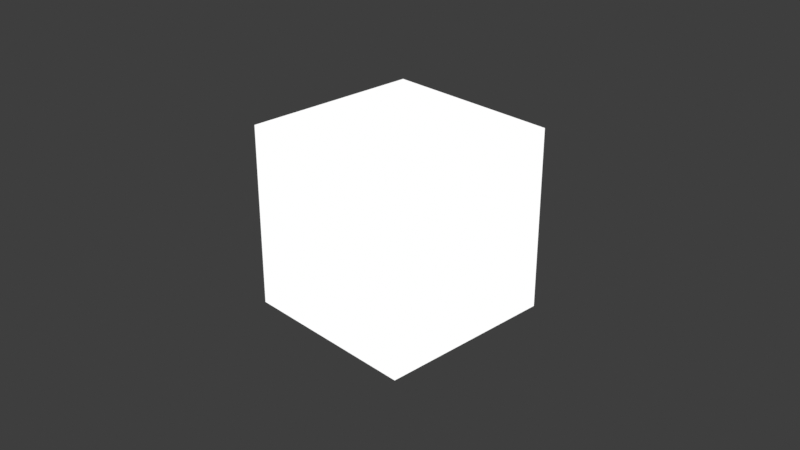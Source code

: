 # Source: cube.blend  (saved by Blender 2.91.10; exported with 4.5.12 LTS)
import bpy
from mathutils import Matrix  # noqa: F401  (used for matrix-valued properties, if any)

bpy.ops.wm.read_factory_settings(use_empty=True)
scene = bpy.context.scene
scene.name = 'Scene'

# ---- collections
col_collection = bpy.data.collections.new('Collection'); scene.collection.children.link(col_collection)

# ---- images (referenced by path relative to the original .blend; pixels are not part of the script)
import os
ASSET_DIR = os.environ.get("B2B_ASSET_DIR", "")  # directory of the original .blend (textures are referenced by path, not embedded)
HERE = os.path.dirname(os.path.abspath(__file__))  # packed textures are extracted next to this script under _unpacked/

def load_image(name, relpath, width, height, colorspace="sRGB"):
    """Load a texture the original file referenced (path relative to the .blend, or extracted next to this script)."""
    p = next((c for c in (os.path.join(HERE, relpath), os.path.join(ASSET_DIR, relpath)) if relpath and os.path.exists(c)), "")
    if p:
        img = bpy.data.images.load(p, check_existing=True)
        img.name = name
    else:  # same state as the original file: an image datablock whose file is absent (Cycles renders it pink)
        img = bpy.data.images.new(name, width, height)
        img.source = "FILE"
        img.filepath = "//" + (relpath or name)
    img.colorspace_settings.name = colorspace
    return img
img_cubetexture = load_image('CubeTExture', 'CubeTexture.png', 1024, 1024, 'sRGB')

# ---- materials (node trees are filled in below, after node groups)
mat_white = bpy.data.materials.new('White')

# ---- material node trees
mat_white.use_nodes = True; mat_white.node_tree.nodes.clear()
_N = mat_white.node_tree.nodes; _L = mat_white.node_tree.links
n0 = _N.new('ShaderNodeEmission'); n0.name = 'Emission'; n0.location = (-102, 323)
n1 = _N.new('ShaderNodeMixShader'); n1.name = 'Mix Shader'; n1.location = (114, 387)
n2 = _N.new('ShaderNodeOutputMaterial'); n2.name = 'Material Output'; n2.location = (339, 417)
n3 = _N.new('ShaderNodeLightPath'); n3.name = 'Light Path'; n3.location = (-302, 663)
n4 = _N.new('ShaderNodeTexImage'); n4.name = 'Image Texture'; n4.location = (-383, 297)
n4.image = img_cubetexture
_L.new(n1.outputs[0], n2.inputs[0])
_L.new(n0.outputs[0], n1.inputs[2])
_L.new(n3.outputs[0], n1.inputs[0])
n2.is_active_output = True

# ---- world
world_world = bpy.data.worlds.new('World'); scene.world = world_world
world_world.use_nodes = True; world_world.node_tree.nodes.clear()
_N = world_world.node_tree.nodes; _L = world_world.node_tree.links
n0 = _N.new('ShaderNodeOutputWorld'); n0.name = 'World Output'; n0.location = (300, 300)
n1 = _N.new('ShaderNodeBackground'); n1.name = 'Background'; n1.location = (10, 300)
n1.inputs[0].default_value = (0.04825, 0.04825, 0.04825, 1.0)
_L.new(n1.outputs[0], n0.inputs[0])
n0.is_active_output = True
world_world.color = (0.05088, 0.05088, 0.05088)
world_world.use_sun_shadow = False
world_world.sun_shadow_jitter_overblur = 0.0

# ---- cameras
cam_camera = bpy.data.cameras.new('Camera')
cam_camera.clip_end = 100.0
cam_camera.ortho_scale = 7.314

# ---- lights
light_light = bpy.data.lights.new('Light', 'POINT')
light_light.transmission_factor = 0.0
light_light.energy = 1000.0
light_light.shadow_soft_size = 0.1
light_light.shadow_maximum_resolution = 0.006
light_light.use_absolute_resolution = True

# ---- meshes
me_cube = bpy.data.meshes.new('Cube')
me_cube.from_pydata([(1.0, 1.0, 1.0), (1.0, 1.0, -1.0), (1.0, -1.0, 1.0), (1.0, -1.0, -1.0), (-1.0, 1.0, 1.0), (-1.0, 1.0, -1.0), (-1.0, -1.0, 1.0), (-1.0, -1.0, -1.0)], [], [(0, 4, 6, 2), (3, 2, 6, 7), (7, 6, 4, 5), (5, 1, 3, 7), (1, 0, 2, 3), (5, 4, 0, 1)])
_uv = me_cube.uv_layers.new(name='UVMap')
_uv.uv.foreach_set('vector', [0.625, 0.5, 0.875, 0.5, 0.875, 0.75, 0.625, 0.75, 0.375, 0.75, 0.625, 0.75, 0.625, 1.0, 0.375, 1.0, 0.375, 0.0, 0.625, 0.0, 0.625, 0.25, 0.375, 0.25, 0.125, 0.5, 0.375, 0.5, 0.375, 0.75, 0.125, 0.75, 0.375, 0.5, 0.625, 0.5, 0.625, 0.75, 0.375, 0.75, 0.375, 0.25, 0.625, 0.25, 0.625, 0.5, 0.375, 0.5])
me_cube.materials.append(mat_white)
me_cube.use_remesh_preserve_volume = False
me_cube.use_remesh_preserve_attributes = False
me_cube.use_mirror_vertex_groups = False
me_cube.update()

# ---- objects
ob_cube = bpy.data.objects.new('Cube', me_cube)
ob_light = bpy.data.objects.new('Light', light_light)
ob_camera = bpy.data.objects.new('Camera', cam_camera)

# ---- transforms, parenting, visibility, modifiers, constraints
ob_cube.location = (0.0, 0.0, 0.0)
ob_cube.lock_rotations_4d = False
ob_cube.empty_display_type = 'ARROWS'
ob_cube.lineart.crease_threshold = 0.0
ob_light.location = (4.076, 1.005, 5.904)
ob_light.rotation_euler = (0.6503, 0.05522, 1.866)
ob_light.lock_rotations_4d = False
ob_light.empty_display_type = 'ARROWS'
ob_light.color = (0.0, 0.0, 0.0, 0.0)
ob_light.lineart.crease_threshold = 0.0
ob_camera.location = (7.359, -6.926, 4.958)
ob_camera.rotation_euler = (1.109, 0.0, 0.8149)
ob_camera.lock_rotations_4d = False
ob_camera.empty_display_type = 'ARROWS'
ob_camera.color = (0.0, 0.0, 0.0, 0.0)
ob_camera.display_type = 'WIRE'
ob_camera.lineart.crease_threshold = 0.0

# ---- collection membership
col_collection.objects.link(ob_cube)
col_collection.objects.link(ob_light)
col_collection.objects.link(ob_camera)

# ---- scene / render settings (as saved in the file)
scene.camera = ob_camera
scene.frame_start = 1; scene.frame_end = 250; scene.frame_set(1)
scene.render.engine = 'CYCLES'
scene.cycles.use_denoising = False
scene.cycles.samples = 128
scene.cycles.sampling_pattern = 'TABULATED_SOBOL'
scene.cycles.use_adaptive_sampling = False
scene.cycles.use_light_tree = False
scene.view_settings.view_transform = 'Standard'
bpy.context.view_layer.update()
